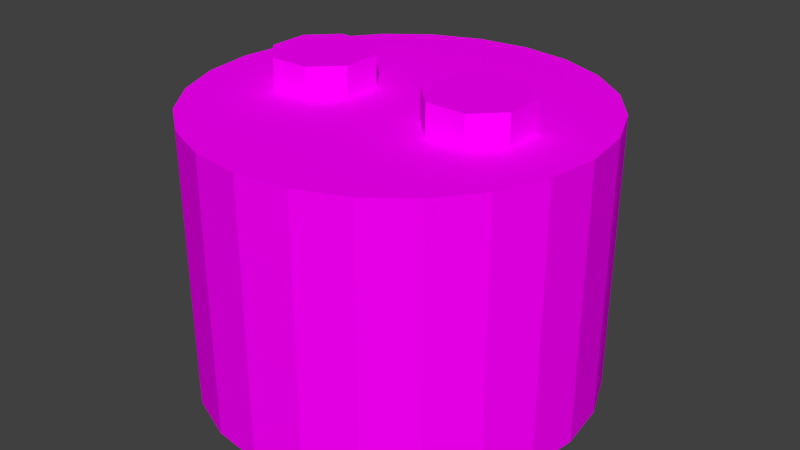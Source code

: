 # Source: battery.blend  (saved by Blender 2.76.0; exported with 4.5.12 LTS)
import bpy
from mathutils import Matrix  # noqa: F401  (used for matrix-valued properties, if any)

bpy.ops.wm.read_factory_settings(use_empty=True)
scene = bpy.context.scene
scene.name = 'Scene'

# ---- collections
col_collection_1 = bpy.data.collections.new('Collection 1'); scene.collection.children.link(col_collection_1)

# ---- images (referenced by path relative to the original .blend; pixels are not part of the script)
import os
ASSET_DIR = os.environ.get("B2B_ASSET_DIR", "")  # directory of the original .blend (textures are referenced by path, not embedded)
HERE = os.path.dirname(os.path.abspath(__file__))  # packed textures are extracted next to this script under _unpacked/

def load_image(name, relpath, width, height, colorspace="sRGB"):
    """Load a texture the original file referenced (path relative to the .blend, or extracted next to this script)."""
    p = next((c for c in (os.path.join(HERE, relpath), os.path.join(ASSET_DIR, relpath)) if relpath and os.path.exists(c)), "")
    if p:
        img = bpy.data.images.load(p, check_existing=True)
        img.name = name
    else:  # same state as the original file: an image datablock whose file is absent (Cycles renders it pink)
        img = bpy.data.images.new(name, width, height)
        img.source = "FILE"
        img.filepath = "//" + (relpath or name)
    img.colorspace_settings.name = colorspace
    return img
img_battery_png = load_image('battery.png', 'battery.png', 1024, 1024, 'sRGB')

# ---- materials (node trees are filled in below, after node groups)
mat_battery = bpy.data.materials.new('battery')
mat_battery.alpha_threshold = 0.0
mat_battery.roughness = 0.5
mat_battery.line_color = (0.0, 0.0, 0.0, 1.0)

# ---- material node trees
mat_battery.use_nodes = True; mat_battery.node_tree.nodes.clear()
_N = mat_battery.node_tree.nodes; _L = mat_battery.node_tree.links
n0 = _N.new('ShaderNodeOutputMaterial'); n0.name = 'Material Output'; n0.location = (300, 300)
n1 = _N.new('ShaderNodeBsdfDiffuse'); n1.name = 'Diffuse BSDF'; n1.location = (10, 300)
n2 = _N.new('ShaderNodeTexImage'); n2.name = 'Image Texture'; n2.location = (-180, 300)
n2.width = 140
n2.image = img_battery_png
_L.new(n1.outputs[0], n0.inputs[0])
_L.new(n2.outputs[0], n1.inputs[0])
n0.is_active_output = True

# ---- world
world_world = bpy.data.worlds.new('World'); scene.world = world_world
world_world.color = (0.05088, 0.05088, 0.05088)
world_world.use_sun_shadow = False
world_world.sun_shadow_jitter_overblur = 0.0
world_world.cycles.sampling_method = 'MANUAL'
world_world.cycles.sample_map_resolution = 256

# ---- meshes
me_cylinder = bpy.data.meshes.new('Cylinder')
me_cylinder.from_pydata([(0.0, 0.1259, 0.0), (0.0, 0.1259, 0.1748), (0.03257, 0.1216, 0.0), (0.03257, 0.1216, 0.1748), (0.06293, 0.109, 0.0), (0.06293, 0.109, 0.1748), (0.08899, 0.08899, 0.0), (0.08899, 0.08899, 0.1748), (0.109, 0.06293, 0.0), (0.109, 0.06293, 0.1748), (0.1216, 0.03257, 0.0), (0.1216, 0.03257, 0.1748), (0.1259, 9.501e-09, 0.0), (0.1259, 9.501e-09, 0.1748), (0.1216, -0.03257, 0.0), (0.1216, -0.03257, 0.1748), (0.109, -0.06293, 0.0), (0.109, -0.06293, 0.1748), (0.08899, -0.08899, 0.0), (0.08899, -0.08899, 0.1748), (0.06293, -0.109, 0.0), (0.06293, -0.109, 0.1748), (0.03257, -0.1216, 0.0), (0.03257, -0.1216, 0.1748), (4.901e-08, -0.1259, 0.0), (4.901e-08, -0.1259, 0.1748), (-0.03257, -0.1216, 0.0), (-0.03257, -0.1216, 0.1748), (-0.06293, -0.109, 0.0), (-0.06293, -0.109, 0.1748), (-0.08899, -0.08899, 0.0), (-0.08899, -0.08899, 0.1748), (-0.109, -0.06293, 0.0), (-0.109, -0.06293, 0.1748), (-0.1216, -0.03257, 0.0), (-0.1216, -0.03257, 0.1748), (-0.1259, -5.851e-08, 0.0), (-0.1259, -5.851e-08, 0.1748), (-0.1216, 0.03257, 0.0), (-0.1216, 0.03257, 0.1748), (-0.109, 0.06293, 0.0), (-0.109, 0.06293, 0.1748), (-0.08899, 0.08899, 0.0), (-0.08899, 0.08899, 0.1748), (-0.06293, 0.109, 0.0), (-0.06293, 0.109, 0.1748), (-0.03257, 0.1216, 0.0), (-0.03257, 0.1216, 0.1748), (-0.02602, -0.01499, 0.194), (-0.0425, -0.03147, 0.194), (-0.0425, 0.02675, 0.194), (-0.02602, 0.01028, 0.194), (-0.08424, 0.01028, 0.194), (-0.06777, 0.02675, 0.194), (-0.06777, -0.03147, 0.194), (-0.08424, -0.01499, 0.194), (-0.0425, -0.03147, 0.1739), (-0.02602, -0.01499, 0.1739), (-0.02602, 0.01028, 0.1739), (-0.0425, 0.02675, 0.1739), (-0.06777, 0.02675, 0.1739), (-0.08424, 0.01028, 0.1739), (-0.08424, -0.01499, 0.1739), (-0.06777, -0.03147, 0.1739), (0.04303, -0.03147, 0.1739), (0.02656, -0.01499, 0.1739), (0.02656, 0.01028, 0.1739), (0.04303, 0.02675, 0.1739), (0.0683, 0.02675, 0.1739), (0.08478, 0.01028, 0.1739), (0.08478, -0.01499, 0.1739), (0.0683, -0.03147, 0.1739), (0.02656, -0.01499, 0.194), (0.04303, -0.03147, 0.194), (0.04303, 0.02675, 0.194), (0.02656, 0.01028, 0.194), (0.08478, 0.01028, 0.194), (0.0683, 0.02675, 0.194), (0.0683, -0.03147, 0.194), (0.08478, -0.01499, 0.194)], [], [(0, 1, 3, 2), (2, 3, 5, 4), (4, 5, 7, 6), (6, 7, 9, 8), (8, 9, 11, 10), (10, 11, 13, 12), (12, 13, 15, 14), (14, 15, 17, 16), (16, 17, 19, 18), (18, 19, 21, 20), (20, 21, 23, 22), (22, 23, 25, 24), (24, 25, 27, 26), (26, 27, 29, 28), (28, 29, 31, 30), (30, 31, 33, 32), (32, 33, 35, 34), (34, 35, 37, 36), (36, 37, 39, 38), (38, 39, 41, 40), (40, 41, 43, 42), (42, 43, 45, 44), (3, 1, 47, 45, 43, 41, 39, 37, 35, 33, 31, 29, 27, 25, 23, 21, 19, 17, 15, 13, 11, 9, 7, 5), (46, 47, 1, 0), (44, 45, 47, 46), (0, 2, 4, 6, 8, 10, 12, 14, 16, 18, 20, 22, 24, 26, 28, 30, 32, 34, 36, 38, 40, 42, 44, 46), (55, 52, 61, 62), (49, 56, 57, 48), (51, 58, 59, 50), (53, 60, 61, 52), (63, 54, 55, 62), (53, 50, 59, 60), (49, 48, 51, 50, 53, 52, 55, 54), (51, 48, 57, 58), (49, 54, 63, 56), (78, 73, 64, 71), (76, 79, 70, 69), (78, 79, 76, 77, 74, 75, 72, 73), (74, 77, 68, 67), (64, 73, 72, 65), (74, 67, 66, 75), (76, 69, 68, 77), (78, 71, 70, 79), (72, 75, 66, 65)])
_uv = me_cylinder.uv_layers.new(name='UVMap')
_uv.uv.foreach_set('vector', [0.4356, 0.0, 0.4356, 0.62, 0.5483, 0.62, 0.5483, 0.0, 0.5483, 0.0, 0.5483, 0.62, 0.6533, 0.62, 0.6533, 0.0, 0.6533, 0.0, 0.6533, 0.62, 0.7436, 0.62, 0.7436, 0.0, 0.7436, 0.0, 0.7436, 0.62, 0.8128, 0.62, 0.8128, 0.0, 0.8128, 0.0, 0.8128, 0.62, 0.8563, 0.62, 0.8563, 0.0, 0.8563, 0.0, 0.8563, 0.62, 0.8711, 0.62, 0.8711, 2.603e-07, 0.8728, 2.603e-07, 0.8728, 0.6201, 0.8579, 0.6201, 0.8579, 2.603e-07, 0.8579, 2.603e-07, 0.8579, 0.6201, 0.8143, 0.6201, 0.8143, 2.603e-07, 0.8143, 2.603e-07, 0.8143, 0.6201, 0.745, 0.6201, 0.745, 2.603e-07, 0.745, 2.603e-07, 0.745, 0.6201, 0.6546, 0.6201, 0.6546, 2.603e-07, 0.6546, 2.603e-07, 0.6546, 0.6201, 0.5493, 0.6201, 0.5493, 2.603e-07, 0.5493, 2.603e-07, 0.5493, 0.6201, 0.4364, 0.6201, 0.4364, 2.603e-07, 0.4364, 2.603e-07, 0.4364, 0.6201, 0.3234, 0.6201, 0.3234, 2.603e-07, 0.3234, 2.603e-07, 0.3234, 0.6201, 0.2182, 0.6201, 0.2182, 2.603e-07, 0.2182, 2.603e-07, 0.2182, 0.6201, 0.1278, 0.6201, 0.1278, 2.603e-07, 0.1278, 2.603e-07, 0.1278, 0.6201, 0.05847, 0.6201, 0.05847, 2.603e-07, 0.05847, 2.603e-07, 0.05847, 0.6201, 0.01487, 0.6201, 0.01487, 2.603e-07, 0.01487, 2.603e-07, 0.01487, 0.6201, 0.0, 0.6201, 0.0, 2.603e-07, 0.0, 2.603e-07, 0.0, 0.62, 0.01484, 0.62, 0.01484, 0.0, 0.01484, 0.0, 0.01484, 0.62, 0.05835, 0.62, 0.05835, 0.0, 0.05835, 0.0, 0.05835, 0.62, 0.1276, 0.62, 0.1276, 0.0, 0.1276, 0.0, 0.1276, 0.62, 0.2178, 0.62, 0.2178, 0.0, 0.1849, 0.9904, 0.1481, 0.9953, 0.1114, 0.9904, 0.07712, 0.9762, 0.04771, 0.9537, 0.02515, 0.9243, 0.01097, 0.89, 0.006128, 0.8533, 0.01097, 0.8165, 0.02515, 0.7823, 0.04771, 0.7529, 0.07712, 0.7303, 0.1114, 0.7161, 0.1481, 0.7113, 0.1849, 0.7161, 0.2191, 0.7303, 0.2485, 0.7529, 0.2711, 0.7823, 0.2852, 0.8165, 0.2901, 0.8533, 0.2852, 0.89, 0.2711, 0.9243, 0.2485, 0.9537, 0.2191, 0.9762, 0.3228, 0.0, 0.3228, 0.62, 0.4356, 0.62, 0.4356, 0.0, 0.2178, 0.0, 0.2178, 0.62, 0.3228, 0.62, 0.3228, 0.0, 0.4629, 0.9911, 0.4987, 0.9864, 0.532, 0.9726, 0.5607, 0.9506, 0.5826, 0.922, 0.5964, 0.8887, 0.6011, 0.8529, 0.5964, 0.8171, 0.5826, 0.7838, 0.5607, 0.7552, 0.532, 0.7332, 0.4987, 0.7194, 0.4629, 0.7147, 0.4272, 0.7194, 0.3938, 0.7332, 0.3652, 0.7552, 0.3433, 0.7838, 0.3294, 0.8171, 0.3247, 0.8529, 0.3294, 0.8887, 0.3433, 0.922, 0.3652, 0.9506, 0.3938, 0.9726, 0.4272, 0.9864, 0.1356, 0.9264, 0.1627, 0.9264, 0.1627, 0.8639, 0.1356, 0.8639, 0.6228, 0.6843, 0.6228, 0.6302, 0.5784, 0.6302, 0.5784, 0.6843, 0.5784, 0.6843, 0.5784, 0.6302, 0.6228, 0.6302, 0.6228, 0.6843, 0.6908, 0.6843, 0.6908, 0.6302, 0.7352, 0.6302, 0.7352, 0.6843, 0.6908, 0.6302, 0.6908, 0.6843, 0.7352, 0.6843, 0.7352, 0.6302, 0.6835, 0.6824, 0.6301, 0.6824, 0.6301, 0.632, 0.6835, 0.632, 0.1627, 0.7804, 0.1804, 0.7981, 0.1804, 0.8252, 0.1627, 0.8429, 0.1356, 0.8429, 0.118, 0.8252, 0.118, 0.7981, 0.1356, 0.7804, 0.1627, 0.9264, 0.1356, 0.9264, 0.1356, 0.8639, 0.1627, 0.8639, 0.6301, 0.6824, 0.6835, 0.6824, 0.6835, 0.632, 0.6301, 0.632, 0.1891, 0.682, 0.2499, 0.682, 0.2499, 0.6337, 0.1891, 0.6337, 0.1627, 0.9264, 0.1356, 0.9264, 0.1356, 0.8639, 0.1627, 0.8639, 0.1627, 0.7804, 0.1804, 0.7981, 0.1804, 0.8252, 0.1627, 0.8429, 0.1356, 0.8429, 0.118, 0.8252, 0.118, 0.7981, 0.1356, 0.7804, 0.2499, 0.682, 0.1891, 0.682, 0.1891, 0.6337, 0.2499, 0.6337, 0.2542, 0.6303, 0.2542, 0.6854, 0.2994, 0.6854, 0.2994, 0.6303, 0.2542, 0.6854, 0.2542, 0.6303, 0.2994, 0.6303, 0.2994, 0.6854, 0.1396, 0.6854, 0.1396, 0.6303, 0.1848, 0.6303, 0.1848, 0.6854, 0.1848, 0.6854, 0.1848, 0.6303, 0.1396, 0.6303, 0.1396, 0.6854, 0.1356, 0.9264, 0.1627, 0.9264, 0.1627, 0.8639, 0.1356, 0.8639])
me_cylinder.materials.append(mat_battery)
me_cylinder.use_remesh_preserve_volume = False
me_cylinder.use_remesh_preserve_attributes = False
me_cylinder.use_mirror_vertex_groups = False
me_cylinder.update()

# ---- objects
ob_battery_mesh = bpy.data.objects.new('battery_mesh', me_cylinder)

# ---- transforms, parenting, visibility, modifiers, constraints
ob_battery_mesh.location = (0.0, 0.0, 0.0)
ob_battery_mesh.lineart.crease_threshold = 0.0

# ---- collection membership
col_collection_1.objects.link(ob_battery_mesh)

# ---- scene / render settings (as saved in the file)
scene.frame_start = 1; scene.frame_end = 250; scene.frame_set(1)
scene.render.engine = 'CYCLES'
scene.render.resolution_percentage = 50
scene.render.dither_intensity = 0.0
scene.cycles.use_denoising = False
scene.cycles.samples = 10
scene.cycles.sampling_pattern = 'TABULATED_SOBOL'
scene.cycles.light_sampling_threshold = 0.0
scene.cycles.use_adaptive_sampling = False
scene.cycles.use_light_tree = False
scene.cycles.blur_glossy = 0.0
scene.cycles.pixel_filter_type = 'GAUSSIAN'
scene.cycles.sample_clamp_indirect = 0.0
scene.view_settings.view_transform = 'Standard'
bpy.context.view_layer.update()

# ---- added for rendering (the .blend has no active camera and no usable light): camera, sun
cam_auto = bpy.data.cameras.new('AutoCamera')
cam_auto.lens = 50.0
cam_auto.sensor_width = 36.0
cam_auto.clip_end = 1000.0
ob_auto_camera = bpy.data.objects.new('AutoCamera', cam_auto)
scene.collection.objects.link(ob_auto_camera)
ob_auto_camera.location = (0.375066, -0.450079, 0.397038)
ob_auto_camera.rotation_euler = (1.09748, -7.21219e-08, 0.694738)
scene.camera = ob_auto_camera
light_auto_sun = bpy.data.lights.new('AutoSun', 'SUN')
light_auto_sun.energy = 3.0
light_auto_sun.angle = 0.0523599
ob_auto_sun = bpy.data.objects.new('AutoSun', light_auto_sun)
scene.collection.objects.link(ob_auto_sun)
ob_auto_sun.rotation_euler = (0.872665, 0.174533, 0.523599)
bpy.context.view_layer.update()
